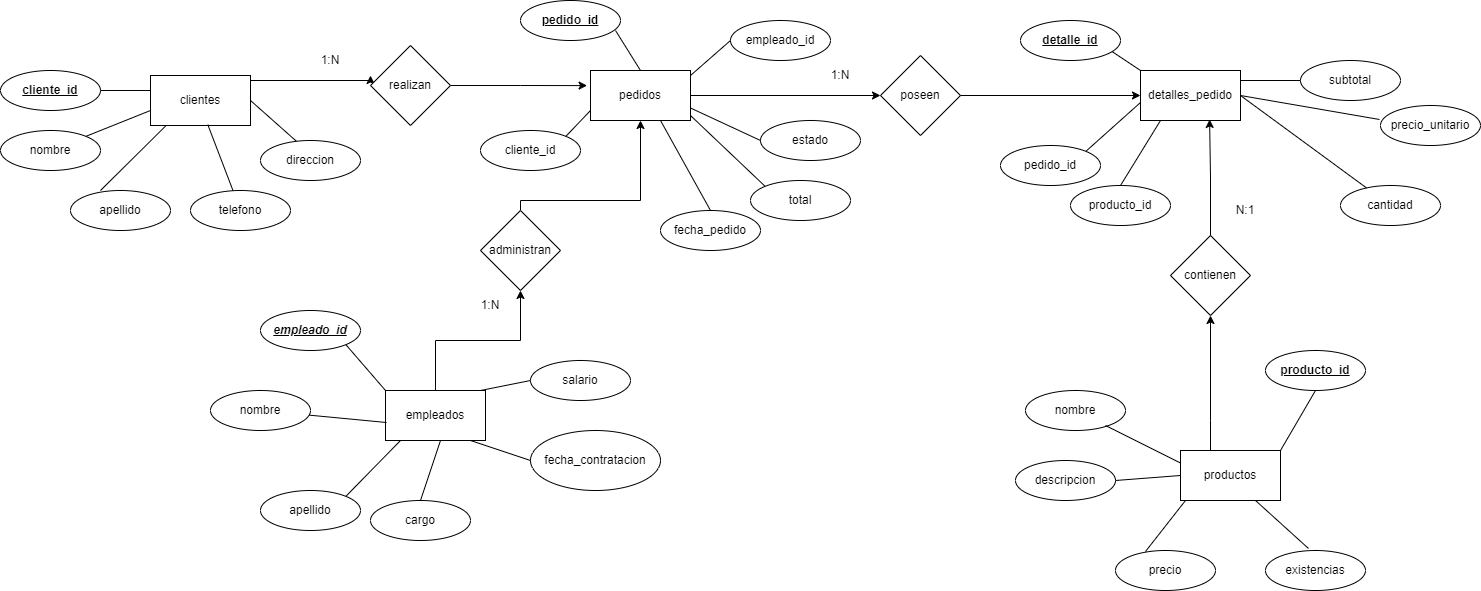

The diagram above was exported from draw.io. Its source (the exported page's mxGraphModel, read from the mxfile embedded in the PNG):
<mxGraphModel dx="2284" dy="780" grid="1" gridSize="10" guides="1" tooltips="1" connect="1" arrows="1" fold="1" page="1" pageScale="1" pageWidth="850" pageHeight="1100" math="0" shadow="0" extFonts="Permanent Marker^https://fonts.googleapis.com/css?family=Permanent+Marker">
  <root>
    <mxCell id="0" />
    <mxCell id="1" parent="0" />
    <mxCell id="CPDZf8h5xGw3UOu3cDvn-123" style="edgeStyle=orthogonalEdgeStyle;rounded=0;orthogonalLoop=1;jettySize=auto;html=1;exitX=1;exitY=0;exitDx=0;exitDy=0;" parent="1" source="CPDZf8h5xGw3UOu3cDvn-2" edge="1">
      <mxGeometry relative="1" as="geometry">
        <mxPoint x="250" y="85" as="targetPoint" />
        <Array as="points">
          <mxPoint x="130" y="90" />
          <mxPoint x="250" y="90" />
        </Array>
      </mxGeometry>
    </mxCell>
    <mxCell id="CPDZf8h5xGw3UOu3cDvn-2" value="clientes" style="html=1;dashed=0;whiteSpace=wrap;" parent="1" vertex="1">
      <mxGeometry x="30" y="85" width="100" height="50" as="geometry" />
    </mxCell>
    <mxCell id="CPDZf8h5xGw3UOu3cDvn-3" value="detalles_pedido" style="html=1;dashed=0;whiteSpace=wrap;" parent="1" vertex="1">
      <mxGeometry x="1020" y="80" width="100" height="50" as="geometry" />
    </mxCell>
    <mxCell id="CPDZf8h5xGw3UOu3cDvn-124" style="edgeStyle=orthogonalEdgeStyle;rounded=0;orthogonalLoop=1;jettySize=auto;html=1;" parent="1" source="CPDZf8h5xGw3UOu3cDvn-4" target="CPDZf8h5xGw3UOu3cDvn-111" edge="1">
      <mxGeometry relative="1" as="geometry" />
    </mxCell>
    <mxCell id="CPDZf8h5xGw3UOu3cDvn-4" value="pedidos" style="html=1;dashed=0;whiteSpace=wrap;" parent="1" vertex="1">
      <mxGeometry x="470" y="80" width="100" height="50" as="geometry" />
    </mxCell>
    <mxCell id="CPDZf8h5xGw3UOu3cDvn-125" style="edgeStyle=orthogonalEdgeStyle;rounded=0;orthogonalLoop=1;jettySize=auto;html=1;entryX=0.5;entryY=1;entryDx=0;entryDy=0;" parent="1" source="CPDZf8h5xGw3UOu3cDvn-5" target="CPDZf8h5xGw3UOu3cDvn-106" edge="1">
      <mxGeometry relative="1" as="geometry" />
    </mxCell>
    <mxCell id="CPDZf8h5xGw3UOu3cDvn-5" value="empleados" style="html=1;dashed=0;whiteSpace=wrap;" parent="1" vertex="1">
      <mxGeometry x="265" y="400" width="100" height="50" as="geometry" />
    </mxCell>
    <mxCell id="CPDZf8h5xGw3UOu3cDvn-126" style="edgeStyle=orthogonalEdgeStyle;rounded=0;orthogonalLoop=1;jettySize=auto;html=1;entryX=0.5;entryY=1;entryDx=0;entryDy=0;" parent="1" source="CPDZf8h5xGw3UOu3cDvn-6" target="CPDZf8h5xGw3UOu3cDvn-117" edge="1">
      <mxGeometry relative="1" as="geometry">
        <Array as="points">
          <mxPoint x="1090" y="430" />
          <mxPoint x="1090" y="430" />
        </Array>
      </mxGeometry>
    </mxCell>
    <mxCell id="CPDZf8h5xGw3UOu3cDvn-6" value="productos" style="html=1;dashed=0;whiteSpace=wrap;" parent="1" vertex="1">
      <mxGeometry x="1060" y="460" width="100" height="50" as="geometry" />
    </mxCell>
    <mxCell id="CPDZf8h5xGw3UOu3cDvn-7" value="&lt;u&gt;&lt;b&gt;cliente_id&lt;/b&gt;&lt;/u&gt;" style="ellipse;whiteSpace=wrap;html=1;align=center;" parent="1" vertex="1">
      <mxGeometry x="-120" y="80" width="100" height="40" as="geometry" />
    </mxCell>
    <mxCell id="CPDZf8h5xGw3UOu3cDvn-8" value="nombre" style="ellipse;whiteSpace=wrap;html=1;align=center;" parent="1" vertex="1">
      <mxGeometry x="-120" y="140" width="100" height="40" as="geometry" />
    </mxCell>
    <mxCell id="CPDZf8h5xGw3UOu3cDvn-9" value="apellido" style="ellipse;whiteSpace=wrap;html=1;align=center;" parent="1" vertex="1">
      <mxGeometry x="-50" y="200" width="100" height="40" as="geometry" />
    </mxCell>
    <mxCell id="CPDZf8h5xGw3UOu3cDvn-10" value="telefono" style="ellipse;whiteSpace=wrap;html=1;align=center;" parent="1" vertex="1">
      <mxGeometry x="70" y="200" width="100" height="40" as="geometry" />
    </mxCell>
    <mxCell id="CPDZf8h5xGw3UOu3cDvn-11" value="direccion" style="ellipse;whiteSpace=wrap;html=1;align=center;" parent="1" vertex="1">
      <mxGeometry x="140" y="150" width="100" height="40" as="geometry" />
    </mxCell>
    <mxCell id="CPDZf8h5xGw3UOu3cDvn-12" value="&lt;b&gt;&lt;u&gt;pedido_id&lt;/u&gt;&lt;/b&gt;" style="ellipse;whiteSpace=wrap;html=1;align=center;" parent="1" vertex="1">
      <mxGeometry x="400" y="10" width="100" height="40" as="geometry" />
    </mxCell>
    <mxCell id="CPDZf8h5xGw3UOu3cDvn-13" value="cliente_id" style="ellipse;whiteSpace=wrap;html=1;align=center;" parent="1" vertex="1">
      <mxGeometry x="360" y="140" width="100" height="40" as="geometry" />
    </mxCell>
    <mxCell id="CPDZf8h5xGw3UOu3cDvn-14" value="fecha_pedido" style="ellipse;whiteSpace=wrap;html=1;align=center;" parent="1" vertex="1">
      <mxGeometry x="540" y="220" width="100" height="40" as="geometry" />
    </mxCell>
    <mxCell id="CPDZf8h5xGw3UOu3cDvn-15" value="total" style="ellipse;whiteSpace=wrap;html=1;align=center;" parent="1" vertex="1">
      <mxGeometry x="630" y="190" width="100" height="40" as="geometry" />
    </mxCell>
    <mxCell id="CPDZf8h5xGw3UOu3cDvn-17" value="estado" style="ellipse;whiteSpace=wrap;html=1;align=center;" parent="1" vertex="1">
      <mxGeometry x="640" y="130" width="100" height="40" as="geometry" />
    </mxCell>
    <mxCell id="CPDZf8h5xGw3UOu3cDvn-18" value="empleado_id" style="ellipse;whiteSpace=wrap;html=1;align=center;" parent="1" vertex="1">
      <mxGeometry x="610" y="30" width="100" height="40" as="geometry" />
    </mxCell>
    <mxCell id="CPDZf8h5xGw3UOu3cDvn-20" value="" style="endArrow=none;html=1;rounded=0;exitX=1;exitY=0.5;exitDx=0;exitDy=0;" parent="1" source="CPDZf8h5xGw3UOu3cDvn-7" edge="1">
      <mxGeometry width="50" height="50" relative="1" as="geometry">
        <mxPoint x="-20" y="150" as="sourcePoint" />
        <mxPoint x="30" y="100" as="targetPoint" />
      </mxGeometry>
    </mxCell>
    <mxCell id="CPDZf8h5xGw3UOu3cDvn-21" value="" style="endArrow=none;html=1;rounded=0;" parent="1" source="CPDZf8h5xGw3UOu3cDvn-8" edge="1">
      <mxGeometry width="50" height="50" relative="1" as="geometry">
        <mxPoint x="-20" y="170" as="sourcePoint" />
        <mxPoint x="30" y="120" as="targetPoint" />
      </mxGeometry>
    </mxCell>
    <mxCell id="CPDZf8h5xGw3UOu3cDvn-22" value="" style="endArrow=none;html=1;rounded=0;entryX=0.156;entryY=1.001;entryDx=0;entryDy=0;entryPerimeter=0;" parent="1" target="CPDZf8h5xGw3UOu3cDvn-2" edge="1">
      <mxGeometry width="50" height="50" relative="1" as="geometry">
        <mxPoint x="-20" y="200" as="sourcePoint" />
        <mxPoint x="30" y="150" as="targetPoint" />
      </mxGeometry>
    </mxCell>
    <mxCell id="CPDZf8h5xGw3UOu3cDvn-23" value="" style="endArrow=none;html=1;rounded=0;entryX=0.573;entryY=0.983;entryDx=0;entryDy=0;entryPerimeter=0;" parent="1" source="CPDZf8h5xGw3UOu3cDvn-10" target="CPDZf8h5xGw3UOu3cDvn-2" edge="1">
      <mxGeometry width="50" height="50" relative="1" as="geometry">
        <mxPoint x="40" y="200" as="sourcePoint" />
        <mxPoint x="90" y="150" as="targetPoint" />
      </mxGeometry>
    </mxCell>
    <mxCell id="CPDZf8h5xGw3UOu3cDvn-26" value="" style="endArrow=none;html=1;rounded=0;exitX=0.357;exitY=0.014;exitDx=0;exitDy=0;exitPerimeter=0;" parent="1" source="CPDZf8h5xGw3UOu3cDvn-11" edge="1">
      <mxGeometry width="50" height="50" relative="1" as="geometry">
        <mxPoint x="174.8322184796607" y="155.7832372577352" as="sourcePoint" />
        <mxPoint x="130" y="110" as="targetPoint" />
      </mxGeometry>
    </mxCell>
    <mxCell id="CPDZf8h5xGw3UOu3cDvn-29" value="" style="endArrow=none;html=1;rounded=0;exitX=0.5;exitY=0;exitDx=0;exitDy=0;entryX=0.7;entryY=1;entryDx=0;entryDy=0;entryPerimeter=0;" parent="1" source="CPDZf8h5xGw3UOu3cDvn-14" target="CPDZf8h5xGw3UOu3cDvn-4" edge="1">
      <mxGeometry width="50" height="50" relative="1" as="geometry">
        <mxPoint x="500" y="185" as="sourcePoint" />
        <mxPoint x="550" y="135" as="targetPoint" />
      </mxGeometry>
    </mxCell>
    <mxCell id="CPDZf8h5xGw3UOu3cDvn-30" value="" style="endArrow=none;html=1;rounded=0;exitX=0;exitY=0;exitDx=0;exitDy=0;" parent="1" source="CPDZf8h5xGw3UOu3cDvn-15" edge="1">
      <mxGeometry width="50" height="50" relative="1" as="geometry">
        <mxPoint x="520" y="175" as="sourcePoint" />
        <mxPoint x="570" y="125" as="targetPoint" />
      </mxGeometry>
    </mxCell>
    <mxCell id="CPDZf8h5xGw3UOu3cDvn-31" value="" style="endArrow=none;html=1;rounded=0;exitX=0;exitY=0.5;exitDx=0;exitDy=0;entryX=1;entryY=0.75;entryDx=0;entryDy=0;" parent="1" source="CPDZf8h5xGw3UOu3cDvn-17" target="CPDZf8h5xGw3UOu3cDvn-4" edge="1">
      <mxGeometry width="50" height="50" relative="1" as="geometry">
        <mxPoint x="520" y="135" as="sourcePoint" />
        <mxPoint x="570" y="85" as="targetPoint" />
      </mxGeometry>
    </mxCell>
    <mxCell id="CPDZf8h5xGw3UOu3cDvn-32" value="" style="endArrow=none;html=1;rounded=0;exitX=0;exitY=0.5;exitDx=0;exitDy=0;" parent="1" source="CPDZf8h5xGw3UOu3cDvn-18" edge="1">
      <mxGeometry width="50" height="50" relative="1" as="geometry">
        <mxPoint x="520" y="135" as="sourcePoint" />
        <mxPoint x="570" y="85" as="targetPoint" />
      </mxGeometry>
    </mxCell>
    <mxCell id="CPDZf8h5xGw3UOu3cDvn-33" value="" style="endArrow=none;html=1;rounded=0;" parent="1" edge="1">
      <mxGeometry width="50" height="50" relative="1" as="geometry">
        <mxPoint x="990" y="60" as="sourcePoint" />
        <mxPoint x="1020" y="80" as="targetPoint" />
      </mxGeometry>
    </mxCell>
    <mxCell id="CPDZf8h5xGw3UOu3cDvn-34" value="&lt;b&gt;&lt;u&gt;detalle_id&lt;/u&gt;&lt;/b&gt;" style="ellipse;whiteSpace=wrap;html=1;align=center;" parent="1" vertex="1">
      <mxGeometry x="900" y="30" width="100" height="40" as="geometry" />
    </mxCell>
    <mxCell id="CPDZf8h5xGw3UOu3cDvn-35" value="" style="endArrow=none;html=1;rounded=0;entryX=0;entryY=0.64;entryDx=0;entryDy=0;entryPerimeter=0;exitX=1;exitY=0;exitDx=0;exitDy=0;" parent="1" source="CPDZf8h5xGw3UOu3cDvn-36" target="CPDZf8h5xGw3UOu3cDvn-3" edge="1">
      <mxGeometry width="50" height="50" relative="1" as="geometry">
        <mxPoint x="980" y="120" as="sourcePoint" />
        <mxPoint x="1010" y="140" as="targetPoint" />
      </mxGeometry>
    </mxCell>
    <mxCell id="CPDZf8h5xGw3UOu3cDvn-36" value="pedido_id" style="ellipse;whiteSpace=wrap;html=1;align=center;" parent="1" vertex="1">
      <mxGeometry x="880" y="155" width="100" height="40" as="geometry" />
    </mxCell>
    <mxCell id="CPDZf8h5xGw3UOu3cDvn-37" value="producto_id" style="ellipse;whiteSpace=wrap;html=1;align=center;" parent="1" vertex="1">
      <mxGeometry x="950" y="195" width="100" height="40" as="geometry" />
    </mxCell>
    <mxCell id="CPDZf8h5xGw3UOu3cDvn-39" value="" style="endArrow=none;html=1;rounded=0;exitX=0.5;exitY=0;exitDx=0;exitDy=0;" parent="1" source="CPDZf8h5xGw3UOu3cDvn-37" edge="1">
      <mxGeometry width="50" height="50" relative="1" as="geometry">
        <mxPoint x="990" y="180" as="sourcePoint" />
        <mxPoint x="1040" y="130" as="targetPoint" />
      </mxGeometry>
    </mxCell>
    <mxCell id="CPDZf8h5xGw3UOu3cDvn-40" value="cantidad" style="ellipse;whiteSpace=wrap;html=1;align=center;" parent="1" vertex="1">
      <mxGeometry x="1220" y="195" width="100" height="40" as="geometry" />
    </mxCell>
    <mxCell id="CPDZf8h5xGw3UOu3cDvn-41" value="precio_unitario" style="ellipse;whiteSpace=wrap;html=1;align=center;" parent="1" vertex="1">
      <mxGeometry x="1260" y="115" width="100" height="40" as="geometry" />
    </mxCell>
    <mxCell id="CPDZf8h5xGw3UOu3cDvn-43" value="subtotal" style="ellipse;whiteSpace=wrap;html=1;align=center;" parent="1" vertex="1">
      <mxGeometry x="1180" y="70" width="100" height="40" as="geometry" />
    </mxCell>
    <mxCell id="CPDZf8h5xGw3UOu3cDvn-44" value="" style="endArrow=none;html=1;rounded=0;entryX=0;entryY=0.5;entryDx=0;entryDy=0;" parent="1" target="CPDZf8h5xGw3UOu3cDvn-43" edge="1">
      <mxGeometry width="50" height="50" relative="1" as="geometry">
        <mxPoint x="1120" y="90" as="sourcePoint" />
        <mxPoint x="1170" y="40" as="targetPoint" />
      </mxGeometry>
    </mxCell>
    <mxCell id="CPDZf8h5xGw3UOu3cDvn-48" value="" style="endArrow=none;html=1;rounded=0;entryX=-0.01;entryY=0.35;entryDx=0;entryDy=0;entryPerimeter=0;exitX=1;exitY=0.5;exitDx=0;exitDy=0;" parent="1" source="CPDZf8h5xGw3UOu3cDvn-3" target="CPDZf8h5xGw3UOu3cDvn-41" edge="1">
      <mxGeometry width="50" height="50" relative="1" as="geometry">
        <mxPoint x="1120" y="130" as="sourcePoint" />
        <mxPoint x="1170" y="80" as="targetPoint" />
      </mxGeometry>
    </mxCell>
    <mxCell id="CPDZf8h5xGw3UOu3cDvn-49" value="" style="endArrow=none;html=1;rounded=0;exitX=1;exitY=0.5;exitDx=0;exitDy=0;" parent="1" source="CPDZf8h5xGw3UOu3cDvn-3" target="CPDZf8h5xGw3UOu3cDvn-40" edge="1">
      <mxGeometry width="50" height="50" relative="1" as="geometry">
        <mxPoint x="1080" y="130" as="sourcePoint" />
        <mxPoint x="1130" y="80" as="targetPoint" />
      </mxGeometry>
    </mxCell>
    <mxCell id="CPDZf8h5xGw3UOu3cDvn-50" value="&lt;b&gt;&lt;i&gt;&lt;u&gt;empleado_id&lt;/u&gt;&lt;/i&gt;&lt;/b&gt;" style="ellipse;whiteSpace=wrap;html=1;align=center;" parent="1" vertex="1">
      <mxGeometry x="140" y="320" width="100" height="40" as="geometry" />
    </mxCell>
    <mxCell id="CPDZf8h5xGw3UOu3cDvn-51" value="nombre" style="ellipse;whiteSpace=wrap;html=1;align=center;" parent="1" vertex="1">
      <mxGeometry x="90" y="400" width="100" height="40" as="geometry" />
    </mxCell>
    <mxCell id="CPDZf8h5xGw3UOu3cDvn-52" value="apellido" style="ellipse;whiteSpace=wrap;html=1;align=center;" parent="1" vertex="1">
      <mxGeometry x="140" y="500" width="100" height="40" as="geometry" />
    </mxCell>
    <mxCell id="CPDZf8h5xGw3UOu3cDvn-53" value="cargo" style="ellipse;whiteSpace=wrap;html=1;align=center;" parent="1" vertex="1">
      <mxGeometry x="250" y="510" width="100" height="40" as="geometry" />
    </mxCell>
    <mxCell id="CPDZf8h5xGw3UOu3cDvn-54" value="fecha_contratacion" style="ellipse;whiteSpace=wrap;html=1;align=center;" parent="1" vertex="1">
      <mxGeometry x="410" y="440" width="130" height="60" as="geometry" />
    </mxCell>
    <mxCell id="CPDZf8h5xGw3UOu3cDvn-55" value="salario" style="ellipse;whiteSpace=wrap;html=1;align=center;" parent="1" vertex="1">
      <mxGeometry x="410" y="370" width="100" height="40" as="geometry" />
    </mxCell>
    <mxCell id="CPDZf8h5xGw3UOu3cDvn-56" value="&lt;b&gt;&lt;u&gt;producto_id&lt;/u&gt;&lt;/b&gt;" style="ellipse;whiteSpace=wrap;html=1;align=center;" parent="1" vertex="1">
      <mxGeometry x="1145" y="360" width="100" height="40" as="geometry" />
    </mxCell>
    <mxCell id="CPDZf8h5xGw3UOu3cDvn-57" value="nombre" style="ellipse;whiteSpace=wrap;html=1;align=center;" parent="1" vertex="1">
      <mxGeometry x="905" y="400" width="100" height="40" as="geometry" />
    </mxCell>
    <mxCell id="CPDZf8h5xGw3UOu3cDvn-58" value="descripcion" style="ellipse;whiteSpace=wrap;html=1;align=center;" parent="1" vertex="1">
      <mxGeometry x="895" y="470" width="100" height="40" as="geometry" />
    </mxCell>
    <mxCell id="CPDZf8h5xGw3UOu3cDvn-59" value="precio" style="ellipse;whiteSpace=wrap;html=1;align=center;" parent="1" vertex="1">
      <mxGeometry x="995" y="560" width="100" height="40" as="geometry" />
    </mxCell>
    <mxCell id="CPDZf8h5xGw3UOu3cDvn-60" value="existencias" style="ellipse;whiteSpace=wrap;html=1;align=center;" parent="1" vertex="1">
      <mxGeometry x="1145" y="560" width="100" height="40" as="geometry" />
    </mxCell>
    <mxCell id="CPDZf8h5xGw3UOu3cDvn-62" value="" style="endArrow=none;html=1;rounded=0;entryX=0;entryY=0;entryDx=0;entryDy=0;exitX=1;exitY=1;exitDx=0;exitDy=0;" parent="1" source="CPDZf8h5xGw3UOu3cDvn-50" target="CPDZf8h5xGw3UOu3cDvn-5" edge="1">
      <mxGeometry width="50" height="50" relative="1" as="geometry">
        <mxPoint x="250" y="340" as="sourcePoint" />
        <mxPoint x="300" y="290" as="targetPoint" />
      </mxGeometry>
    </mxCell>
    <mxCell id="CPDZf8h5xGw3UOu3cDvn-64" value="" style="endArrow=none;html=1;rounded=0;exitX=1;exitY=0;exitDx=0;exitDy=0;" parent="1" source="CPDZf8h5xGw3UOu3cDvn-52" edge="1">
      <mxGeometry width="50" height="50" relative="1" as="geometry">
        <mxPoint x="230" y="500" as="sourcePoint" />
        <mxPoint x="280" y="450" as="targetPoint" />
      </mxGeometry>
    </mxCell>
    <mxCell id="CPDZf8h5xGw3UOu3cDvn-66" value="" style="endArrow=none;html=1;rounded=0;exitX=0.5;exitY=0;exitDx=0;exitDy=0;" parent="1" source="CPDZf8h5xGw3UOu3cDvn-53" edge="1">
      <mxGeometry width="50" height="50" relative="1" as="geometry">
        <mxPoint x="270" y="500" as="sourcePoint" />
        <mxPoint x="320" y="450" as="targetPoint" />
      </mxGeometry>
    </mxCell>
    <mxCell id="CPDZf8h5xGw3UOu3cDvn-72" value="" style="endArrow=none;html=1;rounded=0;entryX=0;entryY=0.5;entryDx=0;entryDy=0;" parent="1" target="CPDZf8h5xGw3UOu3cDvn-55" edge="1">
      <mxGeometry width="50" height="50" relative="1" as="geometry">
        <mxPoint x="360" y="400" as="sourcePoint" />
        <mxPoint x="410" y="350" as="targetPoint" />
      </mxGeometry>
    </mxCell>
    <mxCell id="CPDZf8h5xGw3UOu3cDvn-73" value="" style="endArrow=none;html=1;rounded=0;entryX=0;entryY=0.5;entryDx=0;entryDy=0;entryPerimeter=0;" parent="1" target="CPDZf8h5xGw3UOu3cDvn-54" edge="1">
      <mxGeometry width="50" height="50" relative="1" as="geometry">
        <mxPoint x="350" y="450" as="sourcePoint" />
        <mxPoint x="400" y="400" as="targetPoint" />
      </mxGeometry>
    </mxCell>
    <mxCell id="CPDZf8h5xGw3UOu3cDvn-74" value="" style="endArrow=none;html=1;rounded=0;entryX=0.01;entryY=0.64;entryDx=0;entryDy=0;entryPerimeter=0;" parent="1" source="CPDZf8h5xGw3UOu3cDvn-51" target="CPDZf8h5xGw3UOu3cDvn-5" edge="1">
      <mxGeometry width="50" height="50" relative="1" as="geometry">
        <mxPoint x="190" y="470" as="sourcePoint" />
        <mxPoint x="260.71067811865476" y="420" as="targetPoint" />
      </mxGeometry>
    </mxCell>
    <mxCell id="CPDZf8h5xGw3UOu3cDvn-80" value="" style="endArrow=none;html=1;rounded=0;exitX=0;exitY=0.25;exitDx=0;exitDy=0;" parent="1" source="CPDZf8h5xGw3UOu3cDvn-6" edge="1">
      <mxGeometry width="50" height="50" relative="1" as="geometry">
        <mxPoint x="935" y="485" as="sourcePoint" />
        <mxPoint x="985" y="435" as="targetPoint" />
      </mxGeometry>
    </mxCell>
    <mxCell id="CPDZf8h5xGw3UOu3cDvn-82" value="" style="endArrow=none;html=1;rounded=0;entryX=0;entryY=0.5;entryDx=0;entryDy=0;" parent="1" target="CPDZf8h5xGw3UOu3cDvn-6" edge="1">
      <mxGeometry width="50" height="50" relative="1" as="geometry">
        <mxPoint x="995" y="490" as="sourcePoint" />
        <mxPoint x="1045" y="440" as="targetPoint" />
      </mxGeometry>
    </mxCell>
    <mxCell id="CPDZf8h5xGw3UOu3cDvn-83" value="" style="endArrow=none;html=1;rounded=0;exitX=0.3;exitY=0.025;exitDx=0;exitDy=0;exitPerimeter=0;" parent="1" source="CPDZf8h5xGw3UOu3cDvn-59" edge="1">
      <mxGeometry width="50" height="50" relative="1" as="geometry">
        <mxPoint x="1015" y="560" as="sourcePoint" />
        <mxPoint x="1065" y="510" as="targetPoint" />
      </mxGeometry>
    </mxCell>
    <mxCell id="CPDZf8h5xGw3UOu3cDvn-84" value="" style="endArrow=none;html=1;rounded=0;exitX=0.43;exitY=-0.05;exitDx=0;exitDy=0;exitPerimeter=0;" parent="1" source="CPDZf8h5xGw3UOu3cDvn-60" edge="1">
      <mxGeometry width="50" height="50" relative="1" as="geometry">
        <mxPoint x="1085" y="560" as="sourcePoint" />
        <mxPoint x="1135" y="510" as="targetPoint" />
      </mxGeometry>
    </mxCell>
    <mxCell id="CPDZf8h5xGw3UOu3cDvn-91" value="1:N" style="text;html=1;align=center;verticalAlign=middle;whiteSpace=wrap;rounded=0;" parent="1" vertex="1">
      <mxGeometry x="180" y="55" width="60" height="30" as="geometry" />
    </mxCell>
    <mxCell id="CPDZf8h5xGw3UOu3cDvn-93" value="1:N" style="text;html=1;align=center;verticalAlign=middle;whiteSpace=wrap;rounded=0;" parent="1" vertex="1">
      <mxGeometry x="690" y="70" width="60" height="30" as="geometry" />
    </mxCell>
    <mxCell id="CPDZf8h5xGw3UOu3cDvn-95" value="1:N" style="text;html=1;align=center;verticalAlign=middle;whiteSpace=wrap;rounded=0;rotation=0;" parent="1" vertex="1">
      <mxGeometry x="340" y="300" width="60" height="30" as="geometry" />
    </mxCell>
    <mxCell id="CPDZf8h5xGw3UOu3cDvn-97" value="N:1" style="text;html=1;align=center;verticalAlign=middle;whiteSpace=wrap;rounded=0;rotation=0;" parent="1" vertex="1">
      <mxGeometry x="1095" y="205" width="60" height="30" as="geometry" />
    </mxCell>
    <mxCell id="CPDZf8h5xGw3UOu3cDvn-103" style="edgeStyle=orthogonalEdgeStyle;rounded=0;orthogonalLoop=1;jettySize=auto;html=1;entryX=-0.034;entryY=0.302;entryDx=0;entryDy=0;entryPerimeter=0;" parent="1" source="CPDZf8h5xGw3UOu3cDvn-99" target="CPDZf8h5xGw3UOu3cDvn-4" edge="1">
      <mxGeometry relative="1" as="geometry">
        <mxPoint x="460" y="95" as="targetPoint" />
      </mxGeometry>
    </mxCell>
    <mxCell id="CPDZf8h5xGw3UOu3cDvn-99" value="realizan" style="rhombus;whiteSpace=wrap;html=1;" parent="1" vertex="1">
      <mxGeometry x="250" y="55" width="80" height="80" as="geometry" />
    </mxCell>
    <mxCell id="CPDZf8h5xGw3UOu3cDvn-110" style="edgeStyle=orthogonalEdgeStyle;rounded=0;orthogonalLoop=1;jettySize=auto;html=1;exitX=0.5;exitY=0;exitDx=0;exitDy=0;entryX=0.5;entryY=1;entryDx=0;entryDy=0;" parent="1" source="CPDZf8h5xGw3UOu3cDvn-106" target="CPDZf8h5xGw3UOu3cDvn-4" edge="1">
      <mxGeometry relative="1" as="geometry">
        <Array as="points">
          <mxPoint x="400" y="210" />
          <mxPoint x="520" y="210" />
        </Array>
      </mxGeometry>
    </mxCell>
    <mxCell id="CPDZf8h5xGw3UOu3cDvn-106" value="administran" style="rhombus;whiteSpace=wrap;html=1;" parent="1" vertex="1">
      <mxGeometry x="360" y="220" width="80" height="80" as="geometry" />
    </mxCell>
    <mxCell id="CPDZf8h5xGw3UOu3cDvn-115" style="edgeStyle=orthogonalEdgeStyle;rounded=0;orthogonalLoop=1;jettySize=auto;html=1;entryX=0;entryY=0.5;entryDx=0;entryDy=0;" parent="1" source="CPDZf8h5xGw3UOu3cDvn-111" target="CPDZf8h5xGw3UOu3cDvn-3" edge="1">
      <mxGeometry relative="1" as="geometry" />
    </mxCell>
    <mxCell id="CPDZf8h5xGw3UOu3cDvn-111" value="poseen" style="rhombus;whiteSpace=wrap;html=1;" parent="1" vertex="1">
      <mxGeometry x="760" y="65" width="80" height="80" as="geometry" />
    </mxCell>
    <mxCell id="CPDZf8h5xGw3UOu3cDvn-117" value="contienen" style="rhombus;whiteSpace=wrap;html=1;" parent="1" vertex="1">
      <mxGeometry x="1050" y="245" width="80" height="80" as="geometry" />
    </mxCell>
    <mxCell id="CPDZf8h5xGw3UOu3cDvn-119" style="edgeStyle=orthogonalEdgeStyle;rounded=0;orthogonalLoop=1;jettySize=auto;html=1;entryX=0.691;entryY=0.979;entryDx=0;entryDy=0;entryPerimeter=0;" parent="1" source="CPDZf8h5xGw3UOu3cDvn-117" target="CPDZf8h5xGw3UOu3cDvn-3" edge="1">
      <mxGeometry relative="1" as="geometry" />
    </mxCell>
    <mxCell id="CPDZf8h5xGw3UOu3cDvn-120" value="" style="endArrow=none;html=1;rounded=0;entryX=0.5;entryY=1;entryDx=0;entryDy=0;exitX=1;exitY=0;exitDx=0;exitDy=0;" parent="1" source="CPDZf8h5xGw3UOu3cDvn-6" target="CPDZf8h5xGw3UOu3cDvn-56" edge="1">
      <mxGeometry width="50" height="50" relative="1" as="geometry">
        <mxPoint x="1150" y="450" as="sourcePoint" />
        <mxPoint x="1200" y="400" as="targetPoint" />
      </mxGeometry>
    </mxCell>
    <mxCell id="CPDZf8h5xGw3UOu3cDvn-128" value="" style="endArrow=none;html=1;rounded=0;exitX=1;exitY=0;exitDx=0;exitDy=0;" parent="1" source="CPDZf8h5xGw3UOu3cDvn-13" edge="1">
      <mxGeometry width="50" height="50" relative="1" as="geometry">
        <mxPoint x="420" y="170" as="sourcePoint" />
        <mxPoint x="470" y="120" as="targetPoint" />
      </mxGeometry>
    </mxCell>
    <mxCell id="CPDZf8h5xGw3UOu3cDvn-129" value="" style="endArrow=none;html=1;rounded=0;entryX=0.5;entryY=0;entryDx=0;entryDy=0;" parent="1" target="CPDZf8h5xGw3UOu3cDvn-4" edge="1">
      <mxGeometry width="50" height="50" relative="1" as="geometry">
        <mxPoint x="495" y="40" as="sourcePoint" />
        <mxPoint x="545" y="-10" as="targetPoint" />
      </mxGeometry>
    </mxCell>
  </root>
</mxGraphModel>